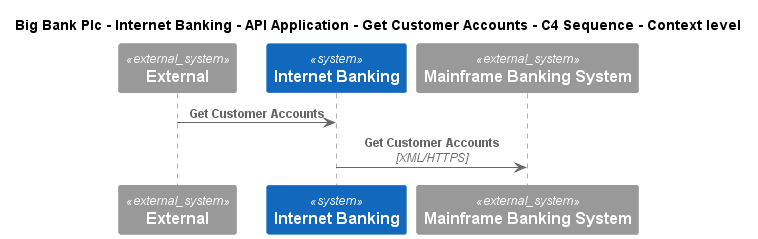

The diagram above was rendered by PlantUML. Its source (embedded in the PNG):
@startuml
!include ..\..\..\..\..\..\..\.c4s\C4_Sequence.puml
SHOW_FOOT_BOXES()

title Big Bank Plc - Internet Banking - API Application - Get Customer Accounts - C4 Sequence - Context level

System_Ext(C4InterFlow.SoftwareSystems.ExternalSystem, "External", "")
System(BigBankPlc.SoftwareSystems.InternetBanking, "Internet Banking", "Provided Internet Banking services")
System_Ext(BigBankPlc.SoftwareSystems.MainframeBankingSystem, "Mainframe Banking System", "Stores all of the core banking information about customers, accounts, transactions, etc.")

Rel(C4InterFlow.SoftwareSystems.ExternalSystem, BigBankPlc.SoftwareSystems.InternetBanking, "Get Customer Accounts")
Rel(BigBankPlc.SoftwareSystems.InternetBanking, BigBankPlc.SoftwareSystems.MainframeBankingSystem, "Get Customer Accounts", "XML/HTTPS")


@enduml